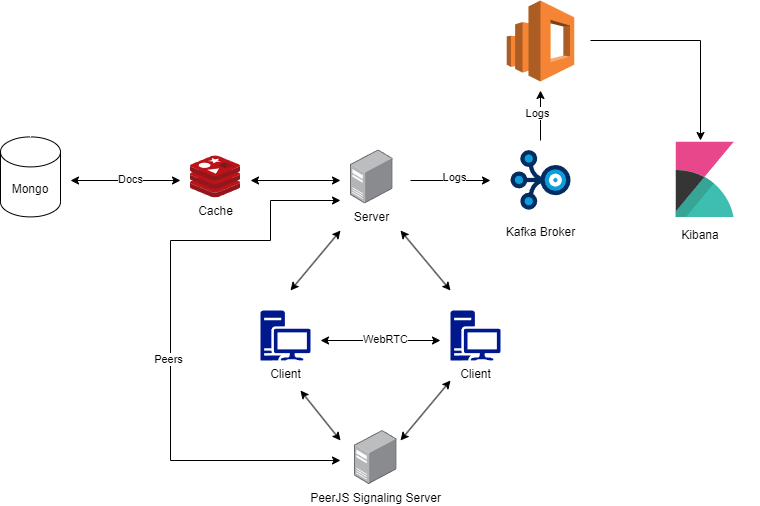

The diagram above was exported from draw.io. Its source (the exported page's mxGraphModel, read from the mxfile embedded in the PNG):
<mxGraphModel dx="814" dy="478" grid="1" gridSize="10" guides="1" tooltips="1" connect="1" arrows="1" fold="1" page="1" pageScale="1" pageWidth="850" pageHeight="1100" math="0" shadow="0">
  <root>
    <mxCell id="0" />
    <mxCell id="1" parent="0" />
    <mxCell id="4G5VadghDUvsPtJAryMb-1" value="Client" style="sketch=0;aspect=fixed;pointerEvents=1;shadow=0;dashed=0;html=1;strokeColor=none;labelPosition=center;verticalLabelPosition=bottom;verticalAlign=top;align=center;fillColor=#00188D;shape=mxgraph.mscae.enterprise.workstation_client" parent="1" vertex="1">
      <mxGeometry x="310" y="510" width="50" height="50" as="geometry" />
    </mxCell>
    <mxCell id="4G5VadghDUvsPtJAryMb-2" value="Mongo" style="shape=cylinder3;whiteSpace=wrap;html=1;boundedLbl=1;backgroundOutline=1;size=15;" parent="1" vertex="1">
      <mxGeometry x="50" y="336.4" width="60" height="80" as="geometry" />
    </mxCell>
    <mxCell id="4G5VadghDUvsPtJAryMb-3" value="Cache" style="image;sketch=0;aspect=fixed;html=1;points=[];align=center;fontSize=12;image=img/lib/mscae/Cache_Redis_Product.svg;" parent="1" vertex="1">
      <mxGeometry x="240" y="355.4" width="50" height="42" as="geometry" />
    </mxCell>
    <mxCell id="4G5VadghDUvsPtJAryMb-4" value="Server" style="image;points=[];aspect=fixed;html=1;align=center;shadow=0;dashed=0;image=img/lib/allied_telesis/computer_and_terminals/Server_Desktop.svg;" parent="1" vertex="1">
      <mxGeometry x="400" y="349.4" width="42.599999999999994" height="54" as="geometry" />
    </mxCell>
    <mxCell id="4G5VadghDUvsPtJAryMb-5" value="Kafka Broker&lt;div&gt;&lt;br&gt;&lt;/div&gt;" style="verticalLabelPosition=bottom;aspect=fixed;html=1;shape=mxgraph.salesforce.stream;" parent="1" vertex="1">
      <mxGeometry x="560" y="349.4" width="60" height="60" as="geometry" />
    </mxCell>
    <mxCell id="4G5VadghDUvsPtJAryMb-8" value="Client" style="sketch=0;aspect=fixed;pointerEvents=1;shadow=0;dashed=0;html=1;strokeColor=none;labelPosition=center;verticalLabelPosition=bottom;verticalAlign=top;align=center;fillColor=#00188D;shape=mxgraph.mscae.enterprise.workstation_client" parent="1" vertex="1">
      <mxGeometry x="500" y="510" width="50" height="50" as="geometry" />
    </mxCell>
    <mxCell id="4G5VadghDUvsPtJAryMb-9" value="PeerJS Signaling Server" style="image;points=[];aspect=fixed;html=1;align=center;shadow=0;dashed=0;image=img/lib/allied_telesis/computer_and_terminals/Server_Desktop.svg;" parent="1" vertex="1">
      <mxGeometry x="404" y="630" width="42.599999999999994" height="54" as="geometry" />
    </mxCell>
    <mxCell id="4G5VadghDUvsPtJAryMb-10" value="" style="endArrow=classic;startArrow=classic;html=1;rounded=0;" parent="1" edge="1">
      <mxGeometry width="50" height="50" relative="1" as="geometry">
        <mxPoint x="370" y="540" as="sourcePoint" />
        <mxPoint x="490" y="540" as="targetPoint" />
      </mxGeometry>
    </mxCell>
    <mxCell id="4G5VadghDUvsPtJAryMb-11" value="WebRTC" style="edgeLabel;html=1;align=center;verticalAlign=middle;resizable=0;points=[];" parent="4G5VadghDUvsPtJAryMb-10" vertex="1" connectable="0">
      <mxGeometry x="0.0874" y="1" relative="1" as="geometry">
        <mxPoint as="offset" />
      </mxGeometry>
    </mxCell>
    <mxCell id="4G5VadghDUvsPtJAryMb-12" value="" style="endArrow=classic;startArrow=classic;html=1;rounded=0;" parent="1" edge="1">
      <mxGeometry width="50" height="50" relative="1" as="geometry">
        <mxPoint x="390" y="640" as="sourcePoint" />
        <mxPoint x="350" y="590" as="targetPoint" />
      </mxGeometry>
    </mxCell>
    <mxCell id="4G5VadghDUvsPtJAryMb-13" value="" style="endArrow=classic;startArrow=classic;html=1;rounded=0;" parent="1" edge="1">
      <mxGeometry width="50" height="50" relative="1" as="geometry">
        <mxPoint x="450" y="640" as="sourcePoint" />
        <mxPoint x="500" y="580" as="targetPoint" />
      </mxGeometry>
    </mxCell>
    <mxCell id="4G5VadghDUvsPtJAryMb-16" value="" style="endArrow=classic;startArrow=classic;html=1;rounded=0;" parent="1" edge="1">
      <mxGeometry width="50" height="50" relative="1" as="geometry">
        <mxPoint x="390" y="660" as="sourcePoint" />
        <mxPoint x="390" y="400" as="targetPoint" />
        <Array as="points">
          <mxPoint x="220" y="660" />
          <mxPoint x="220" y="560" />
          <mxPoint x="220" y="440" />
          <mxPoint x="320" y="440" />
          <mxPoint x="320" y="400" />
        </Array>
      </mxGeometry>
    </mxCell>
    <mxCell id="4G5VadghDUvsPtJAryMb-17" value="Peers" style="edgeLabel;html=1;align=center;verticalAlign=middle;resizable=0;points=[];" parent="4G5VadghDUvsPtJAryMb-16" vertex="1" connectable="0">
      <mxGeometry x="-0.0934" y="2" relative="1" as="geometry">
        <mxPoint as="offset" />
      </mxGeometry>
    </mxCell>
    <mxCell id="4G5VadghDUvsPtJAryMb-18" value="" style="endArrow=classic;startArrow=classic;html=1;rounded=0;" parent="1" edge="1">
      <mxGeometry width="50" height="50" relative="1" as="geometry">
        <mxPoint x="300" y="380" as="sourcePoint" />
        <mxPoint x="390" y="380" as="targetPoint" />
      </mxGeometry>
    </mxCell>
    <mxCell id="4G5VadghDUvsPtJAryMb-19" value="" style="endArrow=classic;startArrow=classic;html=1;rounded=0;" parent="1" edge="1">
      <mxGeometry width="50" height="50" relative="1" as="geometry">
        <mxPoint x="120" y="380" as="sourcePoint" />
        <mxPoint x="230" y="380" as="targetPoint" />
      </mxGeometry>
    </mxCell>
    <mxCell id="4G5VadghDUvsPtJAryMb-23" value="Docs" style="edgeLabel;html=1;align=center;verticalAlign=middle;resizable=0;points=[];" parent="4G5VadghDUvsPtJAryMb-19" vertex="1" connectable="0">
      <mxGeometry x="0.0796" y="1" relative="1" as="geometry">
        <mxPoint as="offset" />
      </mxGeometry>
    </mxCell>
    <mxCell id="4G5VadghDUvsPtJAryMb-21" value="" style="endArrow=classic;html=1;rounded=0;" parent="1" edge="1">
      <mxGeometry width="50" height="50" relative="1" as="geometry">
        <mxPoint x="460" y="380" as="sourcePoint" />
        <mxPoint x="540" y="380" as="targetPoint" />
      </mxGeometry>
    </mxCell>
    <mxCell id="4G5VadghDUvsPtJAryMb-24" value="Logs" style="edgeLabel;html=1;align=center;verticalAlign=middle;resizable=0;points=[];" parent="4G5VadghDUvsPtJAryMb-21" vertex="1" connectable="0">
      <mxGeometry x="0.0875" y="3" relative="1" as="geometry">
        <mxPoint as="offset" />
      </mxGeometry>
    </mxCell>
    <mxCell id="4G5VadghDUvsPtJAryMb-25" value="" style="outlineConnect=0;dashed=0;verticalLabelPosition=bottom;verticalAlign=top;align=center;html=1;shape=mxgraph.aws3.elasticsearch_service;fillColor=#F58534;gradientColor=none;" parent="1" vertex="1">
      <mxGeometry x="556.25" y="200" width="67.5" height="81" as="geometry" />
    </mxCell>
    <mxCell id="4G5VadghDUvsPtJAryMb-26" value="" style="endArrow=classic;html=1;rounded=0;" parent="1" edge="1">
      <mxGeometry width="50" height="50" relative="1" as="geometry">
        <mxPoint x="590" y="340" as="sourcePoint" />
        <mxPoint x="590" y="290" as="targetPoint" />
      </mxGeometry>
    </mxCell>
    <mxCell id="4G5VadghDUvsPtJAryMb-27" value="Logs" style="edgeLabel;html=1;align=center;verticalAlign=middle;resizable=0;points=[];" parent="4G5VadghDUvsPtJAryMb-26" vertex="1" connectable="0">
      <mxGeometry x="0.0875" y="3" relative="1" as="geometry">
        <mxPoint as="offset" />
      </mxGeometry>
    </mxCell>
    <mxCell id="4G5VadghDUvsPtJAryMb-28" value="" style="endArrow=classic;html=1;rounded=0;" parent="1" edge="1">
      <mxGeometry width="50" height="50" relative="1" as="geometry">
        <mxPoint x="640" y="240" as="sourcePoint" />
        <mxPoint x="750" y="340" as="targetPoint" />
        <Array as="points">
          <mxPoint x="750" y="240" />
        </Array>
      </mxGeometry>
    </mxCell>
    <mxCell id="4G5VadghDUvsPtJAryMb-29" value="" style="endArrow=classic;startArrow=classic;html=1;rounded=0;" parent="1" edge="1">
      <mxGeometry width="50" height="50" relative="1" as="geometry">
        <mxPoint x="500" y="490" as="sourcePoint" />
        <mxPoint x="450" y="430" as="targetPoint" />
      </mxGeometry>
    </mxCell>
    <mxCell id="4G5VadghDUvsPtJAryMb-30" value="" style="endArrow=classic;startArrow=classic;html=1;rounded=0;" parent="1" edge="1">
      <mxGeometry width="50" height="50" relative="1" as="geometry">
        <mxPoint x="340" y="490" as="sourcePoint" />
        <mxPoint x="390" y="430" as="targetPoint" />
      </mxGeometry>
    </mxCell>
    <mxCell id="UmcXOFO95l3NrTfqVLKr-1" value="" style="shape=image;verticalLabelPosition=bottom;labelBackgroundColor=default;verticalAlign=top;aspect=fixed;imageAspect=0;image=https://marketplace-assets.digitalocean.com/logos/sharklabs-kibana.svg;" vertex="1" parent="1">
      <mxGeometry x="700" y="324.7" width="109.4" height="109.4" as="geometry" />
    </mxCell>
    <mxCell id="UmcXOFO95l3NrTfqVLKr-2" value="Kibana" style="text;html=1;align=center;verticalAlign=middle;whiteSpace=wrap;rounded=0;" vertex="1" parent="1">
      <mxGeometry x="720" y="420" width="60" height="30" as="geometry" />
    </mxCell>
  </root>
</mxGraphModel>